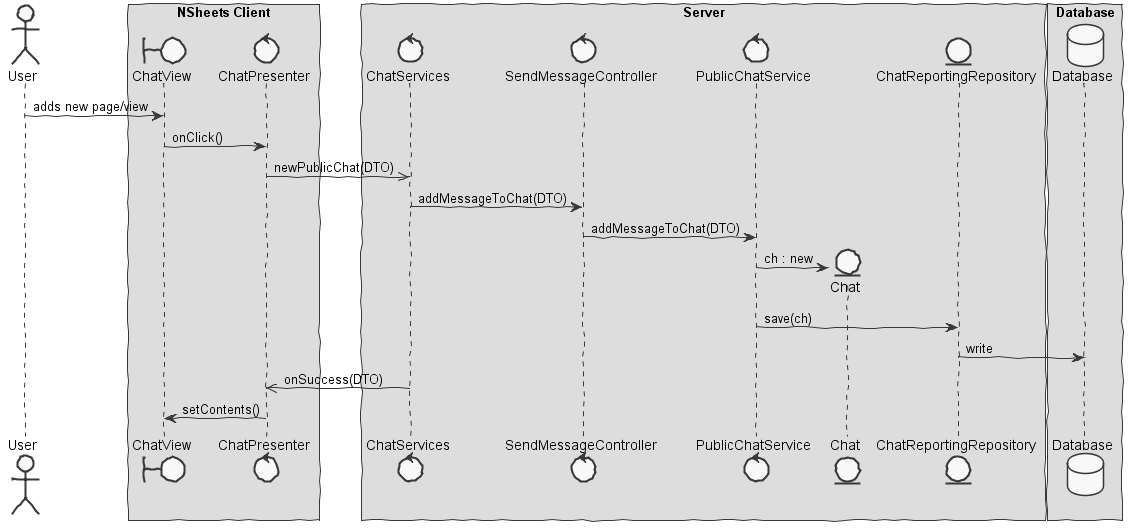

The diagram above was rendered by PlantUML. Its source (embedded in the PNG):
@startuml  design2.png
skinparam handwritten true
skinparam monochrome true
skinparam packageStyle rect
skinparam defaultFontName FG Virgil
skinparam shadowing false

actor User
boundary ChatView
control ChatPresenter
control ChatServices
control SendMessageController
control PublicChatService
entity ChatReportingRepository
entity Chat
database Database

box "NSheets Client"
participant ChatView
participant ChatPresenter
end box

box "Server"
participant ChatServices
participant SendMessageController
participant PublicChatService
participant Chat
participant ChatReportingRepository
end box

box "Database"
participant Database
end box


User -> ChatView : adds new page/view
ChatView -> ChatPresenter : onClick()
ChatPresenter ->> ChatServices : newPublicChat(DTO)
ChatServices -> SendMessageController : addMessageToChat(DTO)
SendMessageController -> PublicChatService : addMessageToChat(DTO)
create Chat
PublicChatService -> Chat : ch : new
PublicChatService -> ChatReportingRepository : save(ch)
ChatReportingRepository -> Database : write
ChatServices ->> ChatPresenter : onSuccess(DTO)
ChatPresenter -> ChatView : setContents()


@enduml